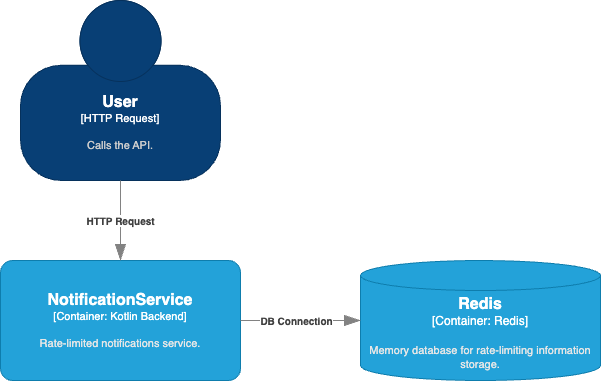

The diagram above was exported from draw.io. Its source (the exported page's mxGraphModel, read from the mxfile embedded in the PNG):
<mxGraphModel dx="849" dy="1087" grid="1" gridSize="10" guides="1" tooltips="1" connect="1" arrows="1" fold="1" page="1" pageScale="1" pageWidth="827" pageHeight="1169" math="0" shadow="0">
  <root>
    <mxCell id="0" />
    <mxCell id="1" parent="0" />
    <object placeholders="1" c4Name="User" c4Type="HTTP Request" c4Description="Calls the API." label="&lt;font style=&quot;font-size: 16px&quot;&gt;&lt;b&gt;%c4Name%&lt;/b&gt;&lt;/font&gt;&lt;div&gt;[%c4Type%]&lt;/div&gt;&lt;br&gt;&lt;div&gt;&lt;font style=&quot;font-size: 11px&quot;&gt;&lt;font color=&quot;#cccccc&quot;&gt;%c4Description%&lt;/font&gt;&lt;/div&gt;" id="36JoHtZDdc1N4h_H9Tsb-9">
      <mxCell style="html=1;fontSize=11;dashed=0;whiteSpace=wrap;fillColor=#083F75;strokeColor=#06315C;fontColor=#ffffff;shape=mxgraph.c4.person2;align=center;metaEdit=1;points=[[0.5,0,0],[1,0.5,0],[1,0.75,0],[0.75,1,0],[0.5,1,0],[0.25,1,0],[0,0.75,0],[0,0.5,0]];resizable=0;" vertex="1" parent="1">
        <mxGeometry x="40" y="20" width="200" height="180" as="geometry" />
      </mxCell>
    </object>
    <object placeholders="1" c4Name="NotificationService" c4Type="Container" c4Technology="Kotlin Backend" c4Description="Rate-limited notifications service." label="&lt;font style=&quot;font-size: 16px&quot;&gt;&lt;b&gt;%c4Name%&lt;/b&gt;&lt;/font&gt;&lt;div&gt;[%c4Type%: %c4Technology%]&lt;/div&gt;&lt;br&gt;&lt;div&gt;&lt;font style=&quot;font-size: 11px&quot;&gt;&lt;font color=&quot;#E6E6E6&quot;&gt;%c4Description%&lt;/font&gt;&lt;/div&gt;" link="data:page/id,Iuao78MdJ6vxMUxBTfZK" id="36JoHtZDdc1N4h_H9Tsb-10">
      <mxCell style="rounded=1;whiteSpace=wrap;html=1;fontSize=11;labelBackgroundColor=none;fillColor=#23A2D9;fontColor=#ffffff;align=center;arcSize=10;strokeColor=#0E7DAD;metaEdit=1;resizable=0;points=[[0.25,0,0],[0.5,0,0],[0.75,0,0],[1,0.25,0],[1,0.5,0],[1,0.75,0],[0.75,1,0],[0.5,1,0],[0.25,1,0],[0,0.75,0],[0,0.5,0],[0,0.25,0]];" vertex="1" parent="1">
        <mxGeometry x="20" y="280" width="240" height="120" as="geometry" />
      </mxCell>
    </object>
    <object placeholders="1" c4Name="Redis" c4Type="Container" c4Technology="Redis" c4Description="Memory database for rate-limiting information storage." label="&lt;font style=&quot;font-size: 16px&quot;&gt;&lt;b&gt;%c4Name%&lt;/b&gt;&lt;/font&gt;&lt;div&gt;[%c4Type%:&amp;nbsp;%c4Technology%]&lt;/div&gt;&lt;br&gt;&lt;div&gt;&lt;font style=&quot;font-size: 11px&quot;&gt;&lt;font color=&quot;#E6E6E6&quot;&gt;%c4Description%&lt;/font&gt;&lt;/div&gt;" id="-w20T8iVX5230mkyWq7O-2">
      <mxCell style="shape=cylinder3;size=15;whiteSpace=wrap;html=1;boundedLbl=1;rounded=0;labelBackgroundColor=none;fillColor=#23A2D9;fontSize=12;fontColor=#ffffff;align=center;strokeColor=#0E7DAD;metaEdit=1;points=[[0.5,0,0],[1,0.25,0],[1,0.5,0],[1,0.75,0],[0.5,1,0],[0,0.75,0],[0,0.5,0],[0,0.25,0]];resizable=0;" vertex="1" parent="1">
        <mxGeometry x="380" y="280" width="240" height="120" as="geometry" />
      </mxCell>
    </object>
    <object placeholders="1" c4Type="Relationship" c4Description="HTTP Request" label="&lt;div style=&quot;text-align: left&quot;&gt;&lt;div style=&quot;text-align: center&quot;&gt;&lt;b&gt;%c4Description%&lt;/b&gt;&lt;/div&gt;" id="-w20T8iVX5230mkyWq7O-4">
      <mxCell style="endArrow=blockThin;html=1;fontSize=10;fontColor=#404040;strokeWidth=1;endFill=1;strokeColor=#828282;elbow=vertical;metaEdit=1;endSize=14;startSize=14;jumpStyle=arc;jumpSize=16;rounded=0;edgeStyle=orthogonalEdgeStyle;" edge="1" parent="1" source="36JoHtZDdc1N4h_H9Tsb-9" target="36JoHtZDdc1N4h_H9Tsb-10">
        <mxGeometry width="240" relative="1" as="geometry">
          <mxPoint x="40" y="550" as="sourcePoint" />
          <mxPoint x="280" y="550" as="targetPoint" />
        </mxGeometry>
      </mxCell>
    </object>
    <object placeholders="1" c4Type="Relationship" c4Description="DB Connection" label="&lt;div style=&quot;text-align: left&quot;&gt;&lt;div style=&quot;text-align: center&quot;&gt;&lt;b&gt;%c4Description%&lt;/b&gt;&lt;/div&gt;" id="-w20T8iVX5230mkyWq7O-6">
      <mxCell style="endArrow=blockThin;html=1;fontSize=10;fontColor=#404040;strokeWidth=1;endFill=1;strokeColor=#828282;elbow=vertical;metaEdit=1;endSize=14;startSize=14;jumpStyle=arc;jumpSize=16;rounded=0;edgeStyle=orthogonalEdgeStyle;" edge="1" parent="1" source="36JoHtZDdc1N4h_H9Tsb-10" target="-w20T8iVX5230mkyWq7O-2">
        <mxGeometry x="-0.0769" width="240" relative="1" as="geometry">
          <mxPoint x="320" y="230" as="sourcePoint" />
          <mxPoint x="320" y="310" as="targetPoint" />
          <mxPoint as="offset" />
        </mxGeometry>
      </mxCell>
    </object>
  </root>
</mxGraphModel>